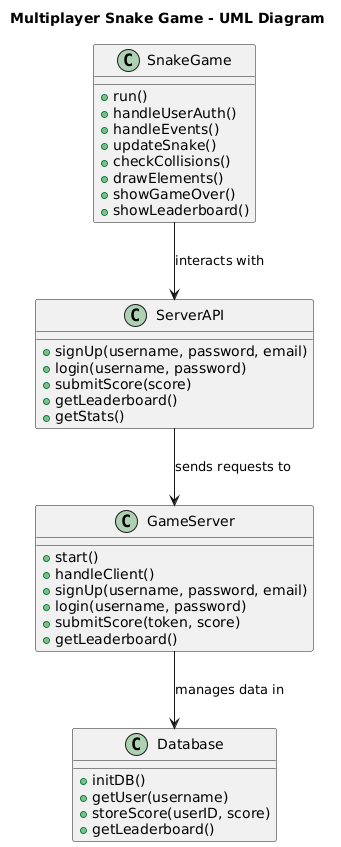

The diagram above was rendered by PlantUML. Its source (embedded in the PNG):
@startuml
title Multiplayer Snake Game - UML Diagram

class SnakeGame {
    +run()
    +handleUserAuth()
    +handleEvents()
    +updateSnake()
    +checkCollisions()
    +drawElements()
    +showGameOver()
    +showLeaderboard()
}

class ServerAPI {
    +signUp(username, password, email)
    +login(username, password)
    +submitScore(score)
    +getLeaderboard()
    +getStats()
}

class GameServer {
    +start()
    +handleClient()
    +signUp(username, password, email)
    +login(username, password)
    +submitScore(token, score)
    +getLeaderboard()
}

class Database {
    +initDB()
    +getUser(username)
    +storeScore(userID, score)
    +getLeaderboard()
}

SnakeGame --> ServerAPI : interacts with
ServerAPI --> GameServer : sends requests to
GameServer --> Database : manages data in
@enduml